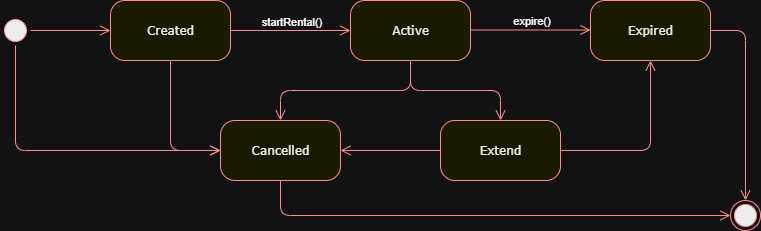

The diagram above was exported from draw.io. Its source (the exported page's mxGraphModel, read from the mxfile embedded in the PNG):
<mxGraphModel dx="1382" dy="758" grid="1" gridSize="10" guides="1" tooltips="1" connect="1" arrows="1" fold="1" page="1" pageScale="1" pageWidth="827" pageHeight="1169" math="0" shadow="0">
  <root>
    <mxCell id="0" />
    <mxCell id="1" parent="0" />
    <mxCell id="RwQ1CrXW3BHGZO8MWwLg-1" value="" style="ellipse;html=1;shape=startState;fillColor=#000000;strokeColor=#ff0000;rounded=1;shadow=0;comic=0;labelBackgroundColor=none;fontFamily=Verdana;fontSize=12;fontColor=#000000;align=center;direction=south;" vertex="1" parent="1">
      <mxGeometry x="130" y="135" width="30" height="30" as="geometry" />
    </mxCell>
    <mxCell id="RwQ1CrXW3BHGZO8MWwLg-2" value="Cancelled" style="rounded=1;whiteSpace=wrap;html=1;arcSize=24;fillColor=#ffffc0;strokeColor=#ff0000;shadow=0;comic=0;labelBackgroundColor=none;fontFamily=Verdana;fontSize=12;fontColor=#000000;align=center;" vertex="1" parent="1">
      <mxGeometry x="350" y="240" width="120" height="60" as="geometry" />
    </mxCell>
    <mxCell id="RwQ1CrXW3BHGZO8MWwLg-3" value="Created" style="rounded=1;whiteSpace=wrap;html=1;arcSize=24;fillColor=#ffffc0;strokeColor=#ff0000;shadow=0;comic=0;labelBackgroundColor=none;fontFamily=Verdana;fontSize=12;fontColor=#000000;align=center;" vertex="1" parent="1">
      <mxGeometry x="240" y="120" width="120" height="60" as="geometry" />
    </mxCell>
    <mxCell id="RwQ1CrXW3BHGZO8MWwLg-4" value="Active" style="rounded=1;whiteSpace=wrap;html=1;arcSize=24;fillColor=#ffffc0;strokeColor=#ff0000;shadow=0;comic=0;labelBackgroundColor=none;fontFamily=Verdana;fontSize=12;fontColor=#000000;align=center;" vertex="1" parent="1">
      <mxGeometry x="480" y="120" width="120" height="60" as="geometry" />
    </mxCell>
    <mxCell id="RwQ1CrXW3BHGZO8MWwLg-5" value="Expired" style="rounded=1;whiteSpace=wrap;html=1;arcSize=24;fillColor=#ffffc0;strokeColor=#ff0000;shadow=0;comic=0;labelBackgroundColor=none;fontFamily=Verdana;fontSize=12;fontColor=#000000;align=center;" vertex="1" parent="1">
      <mxGeometry x="720" y="120" width="120" height="60" as="geometry" />
    </mxCell>
    <mxCell id="RwQ1CrXW3BHGZO8MWwLg-6" value="Extend" style="rounded=1;whiteSpace=wrap;html=1;arcSize=24;fillColor=#ffffc0;strokeColor=#ff0000;shadow=0;comic=0;labelBackgroundColor=none;fontFamily=Verdana;fontSize=12;fontColor=#000000;align=center;" vertex="1" parent="1">
      <mxGeometry x="570" y="240" width="120" height="60" as="geometry" />
    </mxCell>
    <mxCell id="RwQ1CrXW3BHGZO8MWwLg-7" style="edgeStyle=orthogonalEdgeStyle;html=1;labelBackgroundColor=none;endArrow=open;endSize=8;strokeColor=#ff0000;fontFamily=Verdana;fontSize=12;align=left;" edge="1" parent="1" source="RwQ1CrXW3BHGZO8MWwLg-1" target="RwQ1CrXW3BHGZO8MWwLg-3">
      <mxGeometry relative="1" as="geometry" />
    </mxCell>
    <mxCell id="RwQ1CrXW3BHGZO8MWwLg-8" style="html=1;labelBackgroundColor=none;endArrow=open;endSize=8;strokeColor=#ff0000;fontFamily=Verdana;fontSize=12;align=left;entryX=0;entryY=0.5;" edge="1" parent="1" source="RwQ1CrXW3BHGZO8MWwLg-3" target="RwQ1CrXW3BHGZO8MWwLg-4">
      <mxGeometry relative="1" as="geometry" />
    </mxCell>
    <mxCell id="RwQ1CrXW3BHGZO8MWwLg-9" value="startRental()" style="edgeLabel;html=1;align=center;verticalAlign=middle;resizable=0;points=[];" vertex="1" connectable="0" parent="RwQ1CrXW3BHGZO8MWwLg-8">
      <mxGeometry x="-0.1833" y="1" relative="1" as="geometry">
        <mxPoint x="11" y="-9" as="offset" />
      </mxGeometry>
    </mxCell>
    <mxCell id="RwQ1CrXW3BHGZO8MWwLg-10" style="html=1;labelBackgroundColor=none;endArrow=open;endSize=8;strokeColor=#ff0000;fontFamily=Verdana;fontSize=12;align=left;entryX=0;entryY=0.5;" edge="1" parent="1">
      <mxGeometry relative="1" as="geometry">
        <mxPoint x="600" y="149.5" as="sourcePoint" />
        <mxPoint x="720" y="149.5" as="targetPoint" />
      </mxGeometry>
    </mxCell>
    <mxCell id="RwQ1CrXW3BHGZO8MWwLg-11" value="expire()" style="edgeLabel;html=1;align=center;verticalAlign=middle;resizable=0;points=[];" vertex="1" connectable="0" parent="RwQ1CrXW3BHGZO8MWwLg-10">
      <mxGeometry x="-0.1833" y="1" relative="1" as="geometry">
        <mxPoint x="11" y="-9" as="offset" />
      </mxGeometry>
    </mxCell>
    <mxCell id="RwQ1CrXW3BHGZO8MWwLg-12" style="edgeStyle=orthogonalEdgeStyle;html=1;labelBackgroundColor=none;endArrow=open;endSize=8;strokeColor=#ff0000;fontFamily=Verdana;fontSize=12;align=left;" edge="1" parent="1" source="RwQ1CrXW3BHGZO8MWwLg-1" target="RwQ1CrXW3BHGZO8MWwLg-2">
      <mxGeometry relative="1" as="geometry">
        <mxPoint x="150" y="269.5" as="sourcePoint" />
        <mxPoint x="460" y="360" as="targetPoint" />
        <Array as="points">
          <mxPoint x="145" y="270" />
        </Array>
      </mxGeometry>
    </mxCell>
    <mxCell id="RwQ1CrXW3BHGZO8MWwLg-13" style="edgeStyle=orthogonalEdgeStyle;html=1;labelBackgroundColor=none;endArrow=open;endSize=8;strokeColor=#ff0000;fontFamily=Verdana;fontSize=12;align=left;" edge="1" parent="1" source="RwQ1CrXW3BHGZO8MWwLg-3" target="RwQ1CrXW3BHGZO8MWwLg-2">
      <mxGeometry relative="1" as="geometry">
        <mxPoint x="390" y="210" as="sourcePoint" />
        <mxPoint x="470" y="210" as="targetPoint" />
        <Array as="points">
          <mxPoint x="300" y="270" />
          <mxPoint x="400" y="270" />
        </Array>
      </mxGeometry>
    </mxCell>
    <mxCell id="RwQ1CrXW3BHGZO8MWwLg-14" style="edgeStyle=orthogonalEdgeStyle;html=1;labelBackgroundColor=none;endArrow=open;endSize=8;strokeColor=#ff0000;fontFamily=Verdana;fontSize=12;align=left;" edge="1" parent="1" source="RwQ1CrXW3BHGZO8MWwLg-4" target="RwQ1CrXW3BHGZO8MWwLg-2">
      <mxGeometry relative="1" as="geometry">
        <mxPoint x="670" y="90" as="sourcePoint" />
        <mxPoint x="750" y="90" as="targetPoint" />
        <Array as="points">
          <mxPoint x="540" y="210" />
          <mxPoint x="410" y="210" />
        </Array>
      </mxGeometry>
    </mxCell>
    <mxCell id="RwQ1CrXW3BHGZO8MWwLg-15" style="edgeStyle=orthogonalEdgeStyle;html=1;labelBackgroundColor=none;endArrow=open;endSize=8;strokeColor=#ff0000;fontFamily=Verdana;fontSize=12;align=left;" edge="1" parent="1" source="RwQ1CrXW3BHGZO8MWwLg-6" target="RwQ1CrXW3BHGZO8MWwLg-2">
      <mxGeometry relative="1" as="geometry">
        <mxPoint x="830" y="370" as="sourcePoint" />
        <mxPoint x="910" y="370" as="targetPoint" />
      </mxGeometry>
    </mxCell>
    <mxCell id="RwQ1CrXW3BHGZO8MWwLg-16" style="edgeStyle=orthogonalEdgeStyle;html=1;labelBackgroundColor=none;endArrow=open;endSize=8;strokeColor=#ff0000;fontFamily=Verdana;fontSize=12;align=left;" edge="1" parent="1" source="RwQ1CrXW3BHGZO8MWwLg-4" target="RwQ1CrXW3BHGZO8MWwLg-6">
      <mxGeometry relative="1" as="geometry">
        <mxPoint x="720" y="260" as="sourcePoint" />
        <mxPoint x="800" y="260" as="targetPoint" />
      </mxGeometry>
    </mxCell>
    <mxCell id="RwQ1CrXW3BHGZO8MWwLg-17" style="edgeStyle=orthogonalEdgeStyle;html=1;labelBackgroundColor=none;endArrow=open;endSize=8;strokeColor=#ff0000;fontFamily=Verdana;fontSize=12;align=left;" edge="1" parent="1" source="RwQ1CrXW3BHGZO8MWwLg-6" target="RwQ1CrXW3BHGZO8MWwLg-5">
      <mxGeometry relative="1" as="geometry">
        <mxPoint x="890" y="350" as="sourcePoint" />
        <mxPoint x="970" y="350" as="targetPoint" />
      </mxGeometry>
    </mxCell>
    <mxCell id="RwQ1CrXW3BHGZO8MWwLg-19" value="" style="ellipse;html=1;shape=endState;fillColor=#000000;strokeColor=#ff0000;" vertex="1" parent="1">
      <mxGeometry x="860" y="320" width="30" height="30" as="geometry" />
    </mxCell>
    <mxCell id="RwQ1CrXW3BHGZO8MWwLg-20" style="edgeStyle=orthogonalEdgeStyle;html=1;labelBackgroundColor=none;endArrow=open;endSize=8;strokeColor=#ff0000;fontFamily=Verdana;fontSize=12;align=left;" edge="1" parent="1" source="RwQ1CrXW3BHGZO8MWwLg-2" target="RwQ1CrXW3BHGZO8MWwLg-19">
      <mxGeometry relative="1" as="geometry">
        <mxPoint x="650" y="390" as="sourcePoint" />
        <mxPoint x="410" y="350" as="targetPoint" />
        <Array as="points">
          <mxPoint x="410" y="335" />
        </Array>
      </mxGeometry>
    </mxCell>
    <mxCell id="RwQ1CrXW3BHGZO8MWwLg-21" style="edgeStyle=orthogonalEdgeStyle;html=1;labelBackgroundColor=none;endArrow=open;endSize=8;strokeColor=#ff0000;fontFamily=Verdana;fontSize=12;align=left;" edge="1" parent="1" source="RwQ1CrXW3BHGZO8MWwLg-5" target="RwQ1CrXW3BHGZO8MWwLg-19">
      <mxGeometry relative="1" as="geometry">
        <mxPoint x="840" y="190" as="sourcePoint" />
        <mxPoint x="920" y="190" as="targetPoint" />
      </mxGeometry>
    </mxCell>
  </root>
</mxGraphModel>